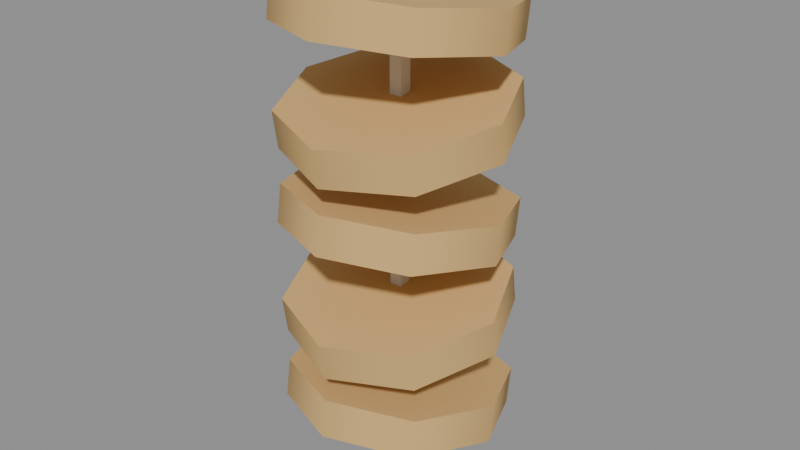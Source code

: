 # Source: good-driedapple.blend  (saved by Blender 5.3.31; exported with 4.5.12 LTS)
import bpy
from mathutils import Matrix  # noqa: F401  (used for matrix-valued properties, if any)

bpy.ops.wm.read_factory_settings(use_empty=True)
scene = bpy.context.scene
scene.name = 'Scene'

# ---- materials (node trees are filled in below, after node groups)
mat_d8d2c0 = bpy.data.materials.new('#d8d2c0')
mat_d8d2c0.use_backface_culling = True
mat_d8d2c0.diffuse_color = (0.6867, 0.6445, 0.5271, 1.0)
mat_d8b070 = bpy.data.materials.new('#d8b070')
mat_d8b070.use_backface_culling = True
mat_d8b070.diffuse_color = (0.6867, 0.4342, 0.162, 1.0)

# ---- material node trees
mat_d8d2c0.use_nodes = True; mat_d8d2c0.node_tree.nodes.clear()
_N = mat_d8d2c0.node_tree.nodes; _L = mat_d8d2c0.node_tree.links
n0 = _N.new('ShaderNodeBsdfPrincipled'); n0.name = 'Principled BSDF'; n0.location = (-200, 100)
n0.inputs[0].default_value = (0.6867, 0.6445, 0.5271, 1.0)
n0.inputs[2].default_value = 0.9
n0.inputs[10].default_value = 0.005
n1 = _N.new('ShaderNodeOutputMaterial'); n1.name = 'Material Output'; n1.location = (200, 100)
_L.new(n0.outputs[0], n1.inputs[0])
n1.is_active_output = True
mat_d8b070.use_nodes = True; mat_d8b070.node_tree.nodes.clear()
_N = mat_d8b070.node_tree.nodes; _L = mat_d8b070.node_tree.links
n0 = _N.new('ShaderNodeBsdfPrincipled'); n0.name = 'Principled BSDF'; n0.location = (-200, 100)
n0.inputs[0].default_value = (0.6867, 0.4342, 0.162, 1.0)
n0.inputs[2].default_value = 0.9
n0.inputs[10].default_value = 0.005
n1 = _N.new('ShaderNodeOutputMaterial'); n1.name = 'Material Output'; n1.location = (200, 100)
_L.new(n0.outputs[0], n1.inputs[0])
n1.is_active_output = True

# ---- meshes
me_d8d2c0_noshadow = bpy.data.meshes.new('#d8d2c0_noshadow')
me_d8d2c0_noshadow.from_pydata([(-0.002, 0.002, 0.0), (-0.002, -0.002, 0.0), (-0.002, 0.002, 0.16), (-0.002, -0.002, 0.16), (0.002, 0.002, 0.0), (0.002, -0.002, 0.0), (0.002, 0.002, 0.16), (0.002, -0.002, 0.16)], [], [(0, 1, 3, 2), (2, 3, 7, 6), (6, 7, 5, 4), (4, 5, 1, 0), (2, 6, 4, 0), (7, 3, 1, 5)])
me_d8d2c0_noshadow.materials.append(mat_d8d2c0)
me_d8d2c0_noshadow.update()
me_d8b070_noshadow = bpy.data.meshes.new('#d8b070_noshadow')
me_d8b070_noshadow.from_pydata([(0.0, 0.03371, 0.01384), (0.0, 0.0355, 0.0257), (0.02475, 0.02357, 0.01537), (0.02475, 0.02537, 0.02723), (0.035, -0.0008966, 0.01907), (0.035, 0.0008966, 0.03093), (0.02475, -0.02537, 0.02277), (0.02475, -0.02357, 0.03463), (0.0, -0.0355, 0.0243), (0.0, -0.03371, 0.03616), (-0.02475, -0.02537, 0.02277), (-0.02475, -0.02357, 0.03463), (-0.035, -0.0008966, 0.01907), (-0.035, 0.0008966, 0.03093), (-0.02475, 0.02357, 0.01537), (-0.02475, 0.02537, 0.02723), (0.0, 0.0355, 0.0543), (0.0, 0.03371, 0.06616), (0.02475, 0.02537, 0.05277), (0.02475, 0.02357, 0.06463), (0.035, 0.0008966, 0.04907), (0.035, -0.0008966, 0.06093), (0.02475, -0.02357, 0.04537), (0.02475, -0.02537, 0.05723), (0.0, -0.03371, 0.04384), (0.0, -0.0355, 0.0557), (-0.02475, -0.02357, 0.04537), (-0.02475, -0.02537, 0.05723), (-0.035, 0.0008966, 0.04907), (-0.035, -0.0008966, 0.06093), (-0.02475, 0.02537, 0.05277), (-0.02475, 0.02357, 0.06463), (0.0, 0.03371, 0.07384), (0.0, 0.0355, 0.0857), (0.02475, 0.02357, 0.07537), (0.02475, 0.02537, 0.08723), (0.035, -0.0008966, 0.07907), (0.035, 0.0008966, 0.09093), (0.02475, -0.02537, 0.08277), (0.02475, -0.02357, 0.09463), (0.0, -0.0355, 0.0843), (0.0, -0.03371, 0.09616), (-0.02475, -0.02537, 0.08277), (-0.02475, -0.02357, 0.09463), (-0.035, -0.0008966, 0.07907), (-0.035, 0.0008966, 0.09093), (-0.02475, 0.02357, 0.07537), (-0.02475, 0.02537, 0.08723), (0.0, 0.0355, 0.1143), (0.0, 0.03371, 0.1262), (0.02475, 0.02537, 0.1128), (0.02475, 0.02357, 0.1246), (0.035, 0.0008966, 0.1091), (0.035, -0.0008966, 0.1209), (0.02475, -0.02357, 0.1054), (0.02475, -0.02537, 0.1172), (0.0, -0.03371, 0.1038), (0.0, -0.0355, 0.1157), (-0.02475, -0.02357, 0.1054), (-0.02475, -0.02537, 0.1172), (-0.035, 0.0008966, 0.1091), (-0.035, -0.0008966, 0.1209), (-0.02475, 0.02537, 0.1128), (-0.02475, 0.02357, 0.1246), (0.0, 0.03371, 0.1338), (0.0, 0.0355, 0.1457), (0.02475, 0.02357, 0.1354), (0.02475, 0.02537, 0.1472), (0.035, -0.0008966, 0.1391), (0.035, 0.0008966, 0.1509), (0.02475, -0.02537, 0.1428), (0.02475, -0.02357, 0.1546), (0.0, -0.0355, 0.1443), (0.0, -0.03371, 0.1562), (-0.02475, -0.02537, 0.1428), (-0.02475, -0.02357, 0.1546), (-0.035, -0.0008966, 0.1391), (-0.035, 0.0008966, 0.1509), (-0.02475, 0.02357, 0.1354), (-0.02475, 0.02537, 0.1472)], [], [(50, 51, 53, 52), (0, 1, 3, 2), (24, 25, 27, 26), (18, 19, 21, 20), (2, 3, 5, 4), (22, 23, 25, 24), (4, 5, 7, 6), (6, 7, 9, 8), (56, 57, 59, 58), (16, 17, 19, 18), (8, 9, 11, 10), (20, 21, 23, 22), (48, 49, 51, 50), (10, 11, 13, 12), (3, 1, 15, 13, 11, 9, 7, 5), (54, 55, 57, 56), (12, 13, 15, 14), (32, 33, 35, 34), (38, 39, 41, 40), (14, 15, 1, 0), (0, 2, 4, 6, 8, 10, 12, 14), (36, 37, 39, 38), (26, 27, 29, 28), (20, 22, 24, 26, 28, 30, 16, 18), (28, 29, 31, 30), (34, 35, 37, 36), (40, 41, 43, 42), (30, 31, 17, 16), (27, 25, 23, 21, 19, 17, 31, 29), (52, 53, 55, 54), (42, 43, 45, 44), (37, 35, 33, 47, 45, 43, 41, 39), (44, 45, 47, 46), (64, 65, 67, 66), (70, 71, 73, 72), (46, 47, 33, 32), (38, 40, 42, 44, 46, 32, 34, 36), (68, 69, 71, 70), (58, 59, 61, 60), (54, 56, 58, 60, 62, 48, 50, 52), (60, 61, 63, 62), (66, 67, 69, 68), (72, 73, 75, 74), (62, 63, 49, 48), (57, 55, 53, 51, 49, 63, 61, 59), (74, 75, 77, 76), (66, 68, 70, 72, 74, 76, 78, 64), (76, 77, 79, 78), (78, 79, 65, 64), (73, 71, 69, 67, 65, 79, 77, 75)])
me_d8b070_noshadow.polygons.foreach_set('use_smooth', [1, 1, 1, 1, 1, 1, 1, 1, 1, 1, 1, 1, 1, 1, 0, 1, 1, 1, 1, 1, 0, 1, 1, 0, 1, 1, 1, 1, 0, 1, 1, 0, 1, 1, 1, 1, 0, 1, 1, 0, 1, 1, 1, 1, 0, 1, 0, 1, 1, 0])
_k = set([(0, 2), (0, 14), (1, 3), (1, 15), (2, 4), (3, 5), (4, 6), (5, 7), (6, 8), (7, 9), (8, 10), (9, 11), (10, 12), (11, 13), (12, 14), (13, 15), (16, 18), (16, 30), (17, 19), (17, 31), (18, 20), (19, 21), (20, 22), (21, 23), (22, 24), (23, 25), (24, 26), (25, 27), (26, 28), (27, 29), (28, 30), (29, 31), (32, 34), (32, 46), (33, 35), (33, 47), (34, 36), (35, 37), (36, 38), (37, 39), (38, 40), (39, 41), (40, 42), (41, 43), (42, 44), (43, 45), (44, 46), (45, 47), (48, 50), (48, 62), (49, 51), (49, 63), (50, 52), (51, 53), (52, 54), (53, 55), (54, 56), (55, 57), (56, 58), (57, 59), (58, 60), (59, 61), (60, 62), (61, 63), (64, 66), (64, 78), (65, 67), (65, 79), (66, 68), (67, 69), (68, 70), (69, 71), (70, 72), (71, 73), (72, 74), (73, 75), (74, 76), (75, 77), (76, 78), (77, 79)])
me_d8b070_noshadow.attributes.new('sharp_edge', 'BOOLEAN', 'EDGE').data.foreach_set('value', [ (min(e.vertices), max(e.vertices)) in _k for e in me_d8b070_noshadow.edges])
me_d8b070_noshadow.materials.append(mat_d8b070)
me_d8b070_noshadow.update()

# ---- objects
ob_d8d2c0_noshadow = bpy.data.objects.new('#d8d2c0_noshadow', me_d8d2c0_noshadow)
ob_d8b070_noshadow = bpy.data.objects.new('#d8b070_noshadow', me_d8b070_noshadow)

# ---- transforms, parenting, visibility, modifiers, constraints
ob_d8d2c0_noshadow.location = (0.0, 0.0, 0.0)
ob_d8b070_noshadow.location = (0.0, 0.0, 0.0)

# ---- collection membership
scene.collection.objects.link(ob_d8d2c0_noshadow)
scene.collection.objects.link(ob_d8b070_noshadow)

# ---- scene / render settings (as saved in the file)
scene.frame_start = 1; scene.frame_end = 250; scene.frame_set(1)
scene.render.engine = 'BLENDER_EEVEE_NEXT'
scene.render.bake_bias = 0.0
scene.render.bake_samples = 0
scene.render.compositor_device = 'GPU'
scene.eevee.use_volume_custom_range = False
scene.eevee.fast_gi_thickness_near = 0.1
scene.eevee.fast_gi_thickness_far = 0.0
scene.eevee.ray_tracing_options.screen_trace_thickness = 0.1
bpy.context.view_layer.update()

# ---- added for rendering (the .blend has no active camera and no usable light): camera, sun + grey world if the file has none
cam_auto = bpy.data.cameras.new('AutoCamera')
cam_auto.lens = 50.0
cam_auto.sensor_width = 36.0
cam_auto.clip_end = 1000.0
ob_auto_camera = bpy.data.objects.new('AutoCamera', cam_auto)
scene.collection.objects.link(ob_auto_camera)
ob_auto_camera.location = (0.185045, -0.222054, 0.228036)
ob_auto_camera.rotation_euler = (1.09748, -7.21219e-08, 0.694738)
scene.camera = ob_auto_camera
light_auto_sun = bpy.data.lights.new('AutoSun', 'SUN')
light_auto_sun.energy = 3.0
light_auto_sun.angle = 0.0523599
ob_auto_sun = bpy.data.objects.new('AutoSun', light_auto_sun)
scene.collection.objects.link(ob_auto_sun)
ob_auto_sun.rotation_euler = (0.872665, 0.174533, 0.523599)
if scene.world is None:
    world_auto = bpy.data.worlds.new('AutoWorld')
    world_auto.color = (0.3, 0.3, 0.3)
    scene.world = world_auto
bpy.context.view_layer.update()
